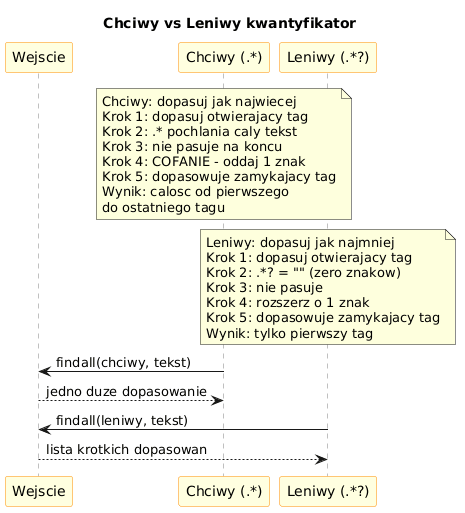

The diagram above was rendered by PlantUML. Its source (embedded in the PNG):
@startuml
title Chciwy vs Leniwy kwantyfikator

skinparam sequence {
    ParticipantBackgroundColor LightYellow
    ParticipantBorderColor DarkOrange
    LifeLineBorderColor Gray
}

participant "Wejscie" as S
participant "Chciwy (.*)" as G
participant "Leniwy (.*?)" as L

note over G
  Chciwy: dopasuj jak najwiecej
  Krok 1: dopasuj otwierajacy tag
  Krok 2: .* pochlania caly tekst
  Krok 3: nie pasuje na koncu
  Krok 4: COFANIE - oddaj 1 znak
  Krok 5: dopasowuje zamykajacy tag
  Wynik: calosc od pierwszego
  do ostatniego tagu
end note

note over L
  Leniwy: dopasuj jak najmniej
  Krok 1: dopasuj otwierajacy tag
  Krok 2: .*? = "" (zero znakow)
  Krok 3: nie pasuje
  Krok 4: rozszerz o 1 znak
  Krok 5: dopasowuje zamykajacy tag
  Wynik: tylko pierwszy tag
end note

G -> S : findall(chciwy, tekst)
S --> G : jedno duze dopasowanie

L -> S : findall(leniwy, tekst)
S --> L : lista krotkich dopasowan
@enduml